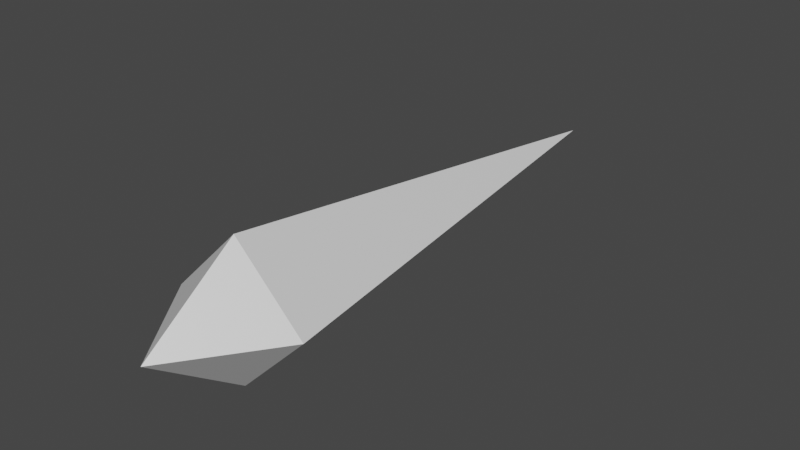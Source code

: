 # Source: mesh_bullet.blend  (saved by Blender 2.93.21; exported with 4.5.12 LTS)
import bpy
from mathutils import Matrix  # noqa: F401  (used for matrix-valued properties, if any)

bpy.ops.wm.read_factory_settings(use_empty=True)
scene = bpy.context.scene
scene.name = 'Scene'

# ---- collections
col_collection = bpy.data.collections.new('Collection'); scene.collection.children.link(col_collection)

# ---- materials (node trees are filled in below, after node groups)
mat_material = bpy.data.materials.new('Material')
mat_material.alpha_threshold = 0.0
mat_material.use_transparent_shadow = False
mat_material.line_color = (0.0, 0.0, 0.0, 1.0)

# ---- material node trees
mat_material.use_nodes = True; mat_material.node_tree.nodes.clear()
_N = mat_material.node_tree.nodes; _L = mat_material.node_tree.links
n0 = _N.new('ShaderNodeOutputMaterial'); n0.name = 'Material Output'; n0.location = (300, 300)
n1 = _N.new('ShaderNodeBsdfPrincipled'); n1.name = 'Principled BSDF'; n1.location = (10, 300)
n1.distribution = 'GGX'
n1.subsurface_method = 'BURLEY'
n1.inputs[2].default_value = 0.4
n1.inputs[3].default_value = 1.45
n1.inputs[27].default_value = (0.0, 0.0, 0.0, 1.0)
n1.inputs[28].default_value = 1.0
_L.new(n1.outputs[0], n0.inputs[0])
n0.is_active_output = True

# ---- world
world_world = bpy.data.worlds.new('World'); scene.world = world_world
world_world.use_nodes = True; world_world.node_tree.nodes.clear()
_N = world_world.node_tree.nodes; _L = world_world.node_tree.links
n0 = _N.new('ShaderNodeOutputWorld'); n0.name = 'World Output'; n0.location = (300, 300)
n1 = _N.new('ShaderNodeBackground'); n1.name = 'Background'; n1.location = (10, 300)
n1.inputs[0].default_value = (0.05088, 0.05088, 0.05088, 1.0)
_L.new(n1.outputs[0], n0.inputs[0])
n0.is_active_output = True
world_world.color = (0.05088, 0.05088, 0.05088)
world_world.use_sun_shadow = False
world_world.sun_shadow_jitter_overblur = 0.0

# ---- meshes
me_cube = bpy.data.meshes.new('Cube')
me_cube.from_pydata([(-2.98e-08, 9.95, 0.0), (2.98e-08, -1.975, 0.0), (-1.414, -5.96e-08, 0.0), (1.414, 1.192e-07, 0.0), (0.0, 0.0, -1.414), (0.0, 0.0, 1.414)], [], [(5, 1, 3), (4, 3, 1), (2, 0, 4), (2, 5, 0), (1, 5, 2), (1, 2, 4), (0, 3, 4), (0, 5, 3)])
_uv = me_cube.uv_layers.new(name='UVMap')
_uv.uv.foreach_set('vector', [0.01544, 0.824, 0.4961, 0.9852, 0.4961, 0.824, 0.9767, 0.824, 0.4961, 0.824, 0.4961, 0.9852, 0.4961, 0.824, 0.4961, 0.01254, 0.9767, 0.824, 0.4961, 0.824, 0.01544, 0.824, 0.4961, 0.01254, 0.4961, 0.9852, 0.01544, 0.824, 0.4961, 0.824, 0.4961, 0.9852, 0.4961, 0.824, 0.9767, 0.824, 0.4961, 0.01254, 0.4961, 0.824, 0.9767, 0.824, 0.4961, 0.01254, 0.01544, 0.824, 0.4961, 0.824])
me_cube.materials.append(mat_material)
me_cube.use_remesh_preserve_volume = False
me_cube.use_remesh_preserve_attributes = False
me_cube.use_mirror_vertex_groups = False
me_cube.update()

# ---- objects
ob_mesh_bullet = bpy.data.objects.new('mesh_bullet', me_cube)

# ---- transforms, parenting, visibility, modifiers, constraints
ob_mesh_bullet.location = (0.0, 0.0, 0.0)
ob_mesh_bullet.lock_rotations_4d = False
ob_mesh_bullet.empty_display_type = 'ARROWS'
ob_mesh_bullet.lineart.crease_threshold = 0.0

# ---- collection membership
col_collection.objects.link(ob_mesh_bullet)

# ---- scene / render settings (as saved in the file)
scene.frame_start = 1; scene.frame_end = 250; scene.frame_set(1)
scene.render.engine = 'BLENDER_EEVEE_NEXT'
scene.cycles.use_denoising = False
scene.cycles.samples = 128
scene.cycles.sampling_pattern = 'TABULATED_SOBOL'
scene.cycles.use_adaptive_sampling = False
scene.cycles.use_light_tree = False
scene.view_settings.view_transform = 'Filmic'
bpy.context.view_layer.update()

# ---- added for rendering (the .blend has no active camera and no usable light): camera, sun
cam_auto = bpy.data.cameras.new('AutoCamera')
cam_auto.lens = 50.0
cam_auto.sensor_width = 36.0
cam_auto.clip_end = 1000.0
ob_auto_camera = bpy.data.objects.new('AutoCamera', cam_auto)
scene.collection.objects.link(ob_auto_camera)
ob_auto_camera.location = (11.6382, -9.97841, 9.31058)
ob_auto_camera.rotation_euler = (1.09748, -7.21219e-08, 0.694738)
scene.camera = ob_auto_camera
light_auto_sun = bpy.data.lights.new('AutoSun', 'SUN')
light_auto_sun.energy = 3.0
light_auto_sun.angle = 0.0523599
ob_auto_sun = bpy.data.objects.new('AutoSun', light_auto_sun)
scene.collection.objects.link(ob_auto_sun)
ob_auto_sun.rotation_euler = (0.872665, 0.174533, 0.523599)
bpy.context.view_layer.update()
